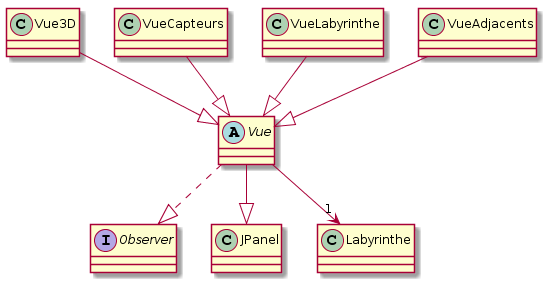

The diagram above was rendered by PlantUML. Its source (embedded in the PNG):
@startuml
abstract Vue
interface Observer

Vue3D --|> Vue
VueCapteurs --|> Vue
VueLabyrinthe --|> Vue
VueAdjacents --|> Vue
Vue ..|> Observer
Vue --|> JPanel

Vue --> "1" Labyrinthe
@enduml